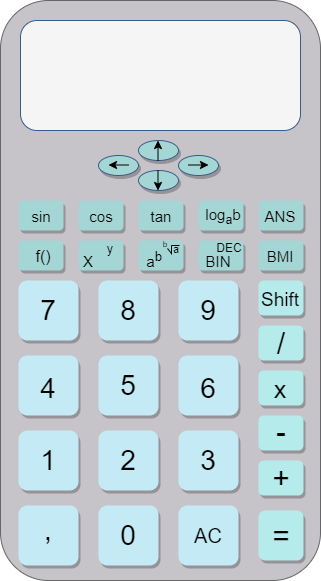

The diagram above was exported from draw.io. Its source (the exported page's mxGraphModel, read from the mxfile embedded in the PNG):
<mxGraphModel dx="1038" dy="580" grid="1" gridSize="10" guides="1" tooltips="1" connect="1" arrows="1" fold="1" page="1" pageScale="1" pageWidth="827" pageHeight="1169" math="0" shadow="0">
  <root>
    <mxCell id="0" />
    <mxCell id="1" parent="0" />
    <mxCell id="jHn-ClOITFvtc3Jte4d7-1" value="" style="rounded=1;whiteSpace=wrap;html=1;fillColor=#C6C3C9;strokeColor=#666666;fontColor=#333333;" parent="1" vertex="1">
      <mxGeometry x="242" width="320" height="580" as="geometry" />
    </mxCell>
    <mxCell id="jHn-ClOITFvtc3Jte4d7-2" value="" style="rounded=1;whiteSpace=wrap;html=1;fillColor=#f5f5f5;strokeColor=#3B5B85;fontColor=#333333;" parent="1" vertex="1">
      <mxGeometry x="262" y="20" width="280" height="110" as="geometry" />
    </mxCell>
    <mxCell id="jHn-ClOITFvtc3Jte4d7-5" value="" style="rounded=1;whiteSpace=wrap;html=1;fillColor=#C4EBF5;strokeColor=none;fontColor=#333333;strokeWidth=10;shadow=1;perimeterSpacing=2;comic=0;" parent="1" vertex="1">
      <mxGeometry x="260" y="280" width="60" height="60" as="geometry" />
    </mxCell>
    <mxCell id="jHn-ClOITFvtc3Jte4d7-12" value="" style="rounded=1;whiteSpace=wrap;html=1;fillColor=#B5EBEB;strokeColor=none;fontColor=#333333;shadow=1;strokeWidth=1;" parent="1" vertex="1">
      <mxGeometry x="500" y="510" width="45" height="50" as="geometry" />
    </mxCell>
    <mxCell id="jHn-ClOITFvtc3Jte4d7-13" value="" style="rounded=1;whiteSpace=wrap;html=1;fillColor=#A5D6D6;strokeColor=none;fontColor=#333333;shadow=1;" parent="1" vertex="1">
      <mxGeometry x="500" y="240" width="45" height="30" as="geometry" />
    </mxCell>
    <mxCell id="jHn-ClOITFvtc3Jte4d7-25" value="" style="rounded=1;whiteSpace=wrap;html=1;fillColor=#C4EBF5;strokeColor=none;fontColor=#333333;strokeWidth=5;shadow=1;" parent="1" vertex="1">
      <mxGeometry x="340" y="280" width="60" height="60" as="geometry" />
    </mxCell>
    <mxCell id="jHn-ClOITFvtc3Jte4d7-26" value="" style="rounded=1;whiteSpace=wrap;html=1;fillColor=#C4EBF5;strokeColor=none;fontColor=#333333;strokeWidth=5;shadow=1;" parent="1" vertex="1">
      <mxGeometry x="420" y="280" width="60" height="60" as="geometry" />
    </mxCell>
    <mxCell id="jHn-ClOITFvtc3Jte4d7-27" value="" style="rounded=1;whiteSpace=wrap;html=1;fillColor=#C4EBF5;strokeColor=none;fontColor=#333333;strokeWidth=5;shadow=1;" parent="1" vertex="1">
      <mxGeometry x="420" y="355" width="60" height="60" as="geometry" />
    </mxCell>
    <mxCell id="jHn-ClOITFvtc3Jte4d7-28" value="" style="rounded=1;whiteSpace=wrap;html=1;fillColor=#C4EBF5;strokeColor=none;fontColor=#333333;strokeWidth=1;shadow=1;" parent="1" vertex="1">
      <mxGeometry x="420" y="430" width="60" height="60" as="geometry" />
    </mxCell>
    <mxCell id="jHn-ClOITFvtc3Jte4d7-29" value="" style="rounded=1;whiteSpace=wrap;html=1;fillColor=#C4EBF5;strokeColor=none;fontColor=#333333;strokeWidth=5;shadow=1;" parent="1" vertex="1">
      <mxGeometry x="340" y="430" width="60" height="60" as="geometry" />
    </mxCell>
    <mxCell id="jHn-ClOITFvtc3Jte4d7-30" value="" style="rounded=1;whiteSpace=wrap;html=1;fillColor=#C4EBF5;strokeColor=none;fontColor=#333333;strokeWidth=5;shadow=1;fontStyle=1" parent="1" vertex="1">
      <mxGeometry x="260" y="430" width="60" height="60" as="geometry" />
    </mxCell>
    <mxCell id="jHn-ClOITFvtc3Jte4d7-31" value="" style="rounded=1;whiteSpace=wrap;html=1;fillColor=#C4EBF5;strokeColor=none;fontColor=#333333;strokeWidth=5;shadow=1;" parent="1" vertex="1">
      <mxGeometry x="340" y="355" width="60" height="60" as="geometry" />
    </mxCell>
    <mxCell id="jHn-ClOITFvtc3Jte4d7-32" value="" style="rounded=1;whiteSpace=wrap;html=1;fillColor=#C4EBF5;strokeColor=none;fontColor=#333333;strokeWidth=5;shadow=1;" parent="1" vertex="1">
      <mxGeometry x="260" y="355" width="60" height="60" as="geometry" />
    </mxCell>
    <mxCell id="jHn-ClOITFvtc3Jte4d7-38" value="" style="rounded=1;whiteSpace=wrap;html=1;fillColor=#B5EBEB;strokeColor=none;fontColor=#333333;shadow=1;strokeWidth=1;" parent="1" vertex="1">
      <mxGeometry x="500" y="280" width="45" height="35" as="geometry" />
    </mxCell>
    <mxCell id="jHn-ClOITFvtc3Jte4d7-39" value="" style="rounded=1;whiteSpace=wrap;html=1;fillColor=#B5EBEB;strokeColor=none;fontColor=#333333;shadow=1;strokeWidth=1;" parent="1" vertex="1">
      <mxGeometry x="500" y="325" width="45" height="35" as="geometry" />
    </mxCell>
    <mxCell id="jHn-ClOITFvtc3Jte4d7-40" value="" style="rounded=1;whiteSpace=wrap;html=1;fillColor=#B5EBEB;strokeColor=none;fontColor=#333333;shadow=1;strokeWidth=1;" parent="1" vertex="1">
      <mxGeometry x="500" y="415" width="45" height="35" as="geometry" />
    </mxCell>
    <mxCell id="jHn-ClOITFvtc3Jte4d7-41" value="" style="rounded=1;whiteSpace=wrap;html=1;fillColor=#B5EBEB;strokeColor=none;fontColor=#333333;shadow=1;strokeWidth=1;" parent="1" vertex="1">
      <mxGeometry x="500" y="460" width="45" height="35" as="geometry" />
    </mxCell>
    <mxCell id="jHn-ClOITFvtc3Jte4d7-44" value="" style="rounded=1;whiteSpace=wrap;html=1;fillColor=#A5D6D6;strokeColor=none;fontColor=#333333;shadow=1;" parent="1" vertex="1">
      <mxGeometry x="260" y="240" width="45" height="30" as="geometry" />
    </mxCell>
    <mxCell id="jHn-ClOITFvtc3Jte4d7-45" value="" style="rounded=1;whiteSpace=wrap;html=1;fillColor=#A5D6D6;strokeColor=none;fontColor=#333333;shadow=1;" parent="1" vertex="1">
      <mxGeometry x="320" y="240" width="45" height="30" as="geometry" />
    </mxCell>
    <mxCell id="jHn-ClOITFvtc3Jte4d7-46" value="" style="rounded=1;whiteSpace=wrap;html=1;fillColor=#A5D6D6;strokeColor=none;fontColor=#333333;shadow=1;" parent="1" vertex="1">
      <mxGeometry x="380" y="240" width="45" height="30" as="geometry" />
    </mxCell>
    <mxCell id="jHn-ClOITFvtc3Jte4d7-47" value="" style="rounded=1;whiteSpace=wrap;html=1;fillColor=#A5D6D6;strokeColor=none;fontColor=#333333;shadow=1;" parent="1" vertex="1">
      <mxGeometry x="440" y="240" width="45" height="30" as="geometry" />
    </mxCell>
    <mxCell id="jHn-ClOITFvtc3Jte4d7-49" value="" style="rounded=1;whiteSpace=wrap;html=1;fillColor=#A5D6D6;strokeColor=none;fontColor=#333333;shadow=1;" parent="1" vertex="1">
      <mxGeometry x="440" y="200" width="45" height="30" as="geometry" />
    </mxCell>
    <mxCell id="jHn-ClOITFvtc3Jte4d7-50" value="" style="rounded=1;whiteSpace=wrap;html=1;fillColor=#A5D6D6;strokeColor=none;fontColor=#333333;shadow=1;" parent="1" vertex="1">
      <mxGeometry x="380" y="200" width="45" height="30" as="geometry" />
    </mxCell>
    <mxCell id="jHn-ClOITFvtc3Jte4d7-51" value="" style="rounded=1;whiteSpace=wrap;html=1;fillColor=#A5D6D6;strokeColor=none;fontColor=#333333;shadow=1;" parent="1" vertex="1">
      <mxGeometry x="320" y="200" width="45" height="30" as="geometry" />
    </mxCell>
    <mxCell id="jHn-ClOITFvtc3Jte4d7-52" value="" style="rounded=1;whiteSpace=wrap;html=1;fillColor=#A5D6D6;strokeColor=none;fontColor=#333333;shadow=1;" parent="1" vertex="1">
      <mxGeometry x="260" y="200" width="45" height="30" as="geometry" />
    </mxCell>
    <mxCell id="jHn-ClOITFvtc3Jte4d7-53" value="" style="rounded=1;whiteSpace=wrap;html=1;fillColor=#A5D6D6;strokeColor=none;fontColor=#333333;shadow=1;" parent="1" vertex="1">
      <mxGeometry x="500" y="200" width="45" height="30" as="geometry" />
    </mxCell>
    <mxCell id="jHn-ClOITFvtc3Jte4d7-55" value="" style="rounded=1;whiteSpace=wrap;html=1;fillColor=#C4EBF5;strokeColor=none;fontColor=#333333;strokeWidth=5;shadow=1;" parent="1" vertex="1">
      <mxGeometry x="260" y="505" width="60" height="60" as="geometry" />
    </mxCell>
    <mxCell id="jHn-ClOITFvtc3Jte4d7-56" value="" style="rounded=1;whiteSpace=wrap;html=1;fillColor=#C4EBF5;strokeColor=none;fontColor=#333333;strokeWidth=5;shadow=1;" parent="1" vertex="1">
      <mxGeometry x="340" y="505" width="60" height="60" as="geometry" />
    </mxCell>
    <mxCell id="jHn-ClOITFvtc3Jte4d7-57" value="" style="rounded=1;whiteSpace=wrap;html=1;fillColor=#C4EBF5;strokeColor=none;fontColor=#333333;strokeWidth=5;shadow=1;" parent="1" vertex="1">
      <mxGeometry x="420" y="505" width="60" height="60" as="geometry" />
    </mxCell>
    <mxCell id="jHn-ClOITFvtc3Jte4d7-58" value="" style="rounded=1;whiteSpace=wrap;html=1;fillColor=#B5EBEB;strokeColor=none;fontColor=#333333;shadow=1;strokeWidth=1;" parent="1" vertex="1">
      <mxGeometry x="500" y="370" width="45" height="35" as="geometry" />
    </mxCell>
    <mxCell id="jHn-ClOITFvtc3Jte4d7-60" value="&lt;font&gt;&lt;font style=&quot;font-size: 28px&quot;&gt;,&lt;/font&gt;&lt;br&gt;&lt;/font&gt;" style="text;html=1;strokeColor=none;fillColor=none;align=center;verticalAlign=middle;whiteSpace=wrap;rounded=0;shadow=1;comic=0;" parent="1" vertex="1">
      <mxGeometry x="270" y="520" width="40" height="20" as="geometry" />
    </mxCell>
    <mxCell id="jHn-ClOITFvtc3Jte4d7-61" value="&lt;font&gt;&lt;font style=&quot;font-size: 28px&quot;&gt;4&lt;/font&gt;&lt;br&gt;&lt;/font&gt;" style="text;html=1;strokeColor=none;fillColor=none;align=center;verticalAlign=middle;whiteSpace=wrap;rounded=0;shadow=1;comic=0;" parent="1" vertex="1">
      <mxGeometry x="270" y="377.5" width="40" height="20" as="geometry" />
    </mxCell>
    <mxCell id="jHn-ClOITFvtc3Jte4d7-62" value="&lt;font&gt;&lt;font style=&quot;font-size: 28px&quot;&gt;1&lt;/font&gt;&lt;br&gt;&lt;/font&gt;" style="text;html=1;strokeColor=none;fillColor=none;align=center;verticalAlign=middle;whiteSpace=wrap;rounded=0;shadow=1;comic=0;" parent="1" vertex="1">
      <mxGeometry x="270" y="450" width="40" height="20" as="geometry" />
    </mxCell>
    <mxCell id="jHn-ClOITFvtc3Jte4d7-63" value="&lt;font&gt;&lt;font style=&quot;font-size: 28px&quot;&gt;3&lt;/font&gt;&lt;br&gt;&lt;/font&gt;" style="text;html=1;strokeColor=none;fillColor=none;align=center;verticalAlign=middle;whiteSpace=wrap;rounded=0;shadow=1;comic=0;" parent="1" vertex="1">
      <mxGeometry x="430" y="450" width="40" height="20" as="geometry" />
    </mxCell>
    <mxCell id="jHn-ClOITFvtc3Jte4d7-64" value="&lt;font&gt;&lt;font style=&quot;font-size: 28px&quot;&gt;2&lt;/font&gt;&lt;br&gt;&lt;/font&gt;" style="text;html=1;strokeColor=none;fillColor=none;align=center;verticalAlign=middle;whiteSpace=wrap;rounded=0;shadow=1;comic=0;" parent="1" vertex="1">
      <mxGeometry x="350" y="450" width="40" height="20" as="geometry" />
    </mxCell>
    <mxCell id="jHn-ClOITFvtc3Jte4d7-65" value="&lt;font&gt;&lt;font style=&quot;font-size: 20px&quot;&gt;AC&lt;/font&gt;&lt;br&gt;&lt;/font&gt;" style="text;html=1;strokeColor=none;fillColor=none;align=center;verticalAlign=middle;whiteSpace=wrap;rounded=0;shadow=1;comic=0;" parent="1" vertex="1">
      <mxGeometry x="430" y="525" width="40" height="20" as="geometry" />
    </mxCell>
    <mxCell id="jHn-ClOITFvtc3Jte4d7-66" value="&lt;font&gt;&lt;font style=&quot;font-size: 28px&quot;&gt;0&lt;/font&gt;&lt;br&gt;&lt;/font&gt;" style="text;html=1;strokeColor=none;fillColor=none;align=center;verticalAlign=middle;whiteSpace=wrap;rounded=0;shadow=1;comic=0;" parent="1" vertex="1">
      <mxGeometry x="350" y="525" width="40" height="20" as="geometry" />
    </mxCell>
    <mxCell id="jHn-ClOITFvtc3Jte4d7-68" value="&lt;font&gt;&lt;font style=&quot;font-size: 28px&quot;&gt;6&lt;/font&gt;&lt;br&gt;&lt;/font&gt;" style="text;html=1;strokeColor=none;fillColor=none;align=center;verticalAlign=middle;whiteSpace=wrap;rounded=0;shadow=1;comic=0;" parent="1" vertex="1">
      <mxGeometry x="430" y="377.5" width="40" height="20" as="geometry" />
    </mxCell>
    <mxCell id="jHn-ClOITFvtc3Jte4d7-69" value="&lt;font&gt;&lt;font style=&quot;font-size: 28px&quot;&gt;5&lt;/font&gt;&lt;br&gt;&lt;/font&gt;" style="text;html=1;strokeColor=none;fillColor=none;align=center;verticalAlign=middle;whiteSpace=wrap;rounded=0;shadow=1;comic=0;" parent="1" vertex="1">
      <mxGeometry x="350" y="375" width="40" height="20" as="geometry" />
    </mxCell>
    <mxCell id="jHn-ClOITFvtc3Jte4d7-70" value="&lt;font&gt;&lt;font style=&quot;font-size: 28px&quot;&gt;7&lt;/font&gt;&lt;br&gt;&lt;/font&gt;" style="text;html=1;strokeColor=none;fillColor=none;align=center;verticalAlign=middle;whiteSpace=wrap;rounded=0;shadow=1;comic=0;" parent="1" vertex="1">
      <mxGeometry x="270" y="300" width="40" height="20" as="geometry" />
    </mxCell>
    <mxCell id="jHn-ClOITFvtc3Jte4d7-71" value="&lt;font&gt;&lt;font style=&quot;font-size: 28px&quot;&gt;8&lt;/font&gt;&lt;br&gt;&lt;/font&gt;" style="text;html=1;strokeColor=none;fillColor=none;align=center;verticalAlign=middle;whiteSpace=wrap;rounded=0;shadow=1;comic=0;" parent="1" vertex="1">
      <mxGeometry x="350" y="300" width="40" height="20" as="geometry" />
    </mxCell>
    <mxCell id="jHn-ClOITFvtc3Jte4d7-72" value="&lt;font&gt;&lt;font style=&quot;font-size: 28px&quot;&gt;9&lt;/font&gt;&lt;br&gt;&lt;/font&gt;" style="text;html=1;strokeColor=none;fillColor=none;align=center;verticalAlign=middle;whiteSpace=wrap;rounded=0;shadow=1;comic=0;" parent="1" vertex="1">
      <mxGeometry x="430" y="300" width="40" height="20" as="geometry" />
    </mxCell>
    <mxCell id="jHn-ClOITFvtc3Jte4d7-74" value="&lt;font style=&quot;font-size: 30px&quot;&gt;=&lt;/font&gt;" style="text;html=1;strokeColor=none;fillColor=none;align=center;verticalAlign=middle;whiteSpace=wrap;rounded=0;shadow=1;comic=0;fontSize=21;" parent="1" vertex="1">
      <mxGeometry x="502.5" y="525" width="40" height="20" as="geometry" />
    </mxCell>
    <mxCell id="jHn-ClOITFvtc3Jte4d7-80" value="&lt;font style=&quot;font-size: 25px&quot;&gt;x&lt;/font&gt;" style="text;html=1;strokeColor=none;fillColor=none;align=center;verticalAlign=middle;whiteSpace=wrap;rounded=0;shadow=1;comic=0;fontSize=21;" parent="1" vertex="1">
      <mxGeometry x="502" y="377.5" width="40" height="20" as="geometry" />
    </mxCell>
    <mxCell id="jHn-ClOITFvtc3Jte4d7-81" value="&lt;font style=&quot;font-size: 30px&quot;&gt;-&lt;/font&gt;" style="text;html=1;strokeColor=none;fillColor=none;align=center;verticalAlign=middle;whiteSpace=wrap;rounded=0;shadow=1;comic=0;fontSize=21;" parent="1" vertex="1">
      <mxGeometry x="502.5" y="421" width="40" height="20" as="geometry" />
    </mxCell>
    <mxCell id="jHn-ClOITFvtc3Jte4d7-82" value="&lt;font style=&quot;font-size: 30px&quot;&gt;+&lt;/font&gt;" style="text;html=1;strokeColor=none;fillColor=none;align=center;verticalAlign=middle;whiteSpace=wrap;rounded=0;shadow=1;comic=0;fontSize=21;" parent="1" vertex="1">
      <mxGeometry x="502.5" y="467.5" width="40" height="20" as="geometry" />
    </mxCell>
    <mxCell id="jHn-ClOITFvtc3Jte4d7-83" value="&lt;font style=&quot;font-size: 30px&quot;&gt;/&lt;/font&gt;" style="text;html=1;strokeColor=none;fillColor=none;align=center;verticalAlign=middle;whiteSpace=wrap;rounded=0;shadow=1;comic=0;fontSize=21;" parent="1" vertex="1">
      <mxGeometry x="502.5" y="332.5" width="40" height="20" as="geometry" />
    </mxCell>
    <mxCell id="jHn-ClOITFvtc3Jte4d7-84" value="&lt;font style=&quot;font-size: 19px&quot;&gt;Shift&lt;/font&gt;" style="text;html=1;strokeColor=none;fillColor=none;align=center;verticalAlign=middle;whiteSpace=wrap;rounded=0;shadow=1;comic=0;fontSize=21;" parent="1" vertex="1">
      <mxGeometry x="502" y="287.5" width="40" height="20" as="geometry" />
    </mxCell>
    <mxCell id="jHn-ClOITFvtc3Jte4d7-95" value="&lt;font style=&quot;font-size: 15px&quot;&gt;sin&lt;/font&gt;" style="text;html=1;strokeColor=none;fillColor=none;align=center;verticalAlign=middle;whiteSpace=wrap;rounded=0;shadow=1;comic=0;fontSize=19;" parent="1" vertex="1">
      <mxGeometry x="262.5" y="205" width="40" height="20" as="geometry" />
    </mxCell>
    <mxCell id="jHn-ClOITFvtc3Jte4d7-97" value="&lt;font style=&quot;font-size: 15px&quot;&gt;log&lt;sub&gt;a&lt;/sub&gt;b&lt;/font&gt;" style="text;html=1;strokeColor=none;fillColor=none;align=center;verticalAlign=middle;whiteSpace=wrap;rounded=0;shadow=1;comic=0;fontSize=19;" parent="1" vertex="1">
      <mxGeometry x="445" y="205" width="40" height="20" as="geometry" />
    </mxCell>
    <mxCell id="jHn-ClOITFvtc3Jte4d7-98" value="&lt;font style=&quot;font-size: 15px&quot;&gt;tan&lt;/font&gt;" style="text;html=1;strokeColor=none;fillColor=none;align=center;verticalAlign=middle;whiteSpace=wrap;rounded=0;shadow=1;comic=0;fontSize=19;" parent="1" vertex="1">
      <mxGeometry x="382.5" y="205" width="40" height="20" as="geometry" />
    </mxCell>
    <mxCell id="jHn-ClOITFvtc3Jte4d7-99" value="&lt;font style=&quot;font-size: 15px&quot;&gt;cos&lt;/font&gt;" style="text;html=1;strokeColor=none;fillColor=none;align=center;verticalAlign=middle;whiteSpace=wrap;rounded=0;shadow=1;comic=0;fontSize=19;" parent="1" vertex="1">
      <mxGeometry x="322.5" y="205" width="40" height="20" as="geometry" />
    </mxCell>
    <mxCell id="jHn-ClOITFvtc3Jte4d7-100" value="&lt;font style=&quot;font-size: 15px&quot;&gt;ANS&lt;/font&gt;" style="text;html=1;strokeColor=none;fillColor=none;align=center;verticalAlign=middle;whiteSpace=wrap;rounded=0;shadow=1;comic=0;fontSize=19;" parent="1" vertex="1">
      <mxGeometry x="502" y="205" width="40" height="20" as="geometry" />
    </mxCell>
    <mxCell id="jHn-ClOITFvtc3Jte4d7-101" value="&lt;font style=&quot;font-size: 15px&quot;&gt;BMI&lt;/font&gt;" style="text;html=1;strokeColor=none;fillColor=none;align=center;verticalAlign=middle;whiteSpace=wrap;rounded=0;shadow=1;comic=0;fontSize=19;" parent="1" vertex="1">
      <mxGeometry x="502" y="245" width="40" height="20" as="geometry" />
    </mxCell>
    <mxCell id="jHn-ClOITFvtc3Jte4d7-102" value="&lt;span style=&quot;font-size: 15px&quot;&gt;BIN&lt;/span&gt;" style="text;html=1;strokeColor=none;fillColor=none;align=center;verticalAlign=middle;whiteSpace=wrap;rounded=0;shadow=1;comic=0;fontSize=19;" parent="1" vertex="1">
      <mxGeometry x="440" y="250" width="40" height="20" as="geometry" />
    </mxCell>
    <mxCell id="jHn-ClOITFvtc3Jte4d7-103" value="&lt;span style=&quot;font-size: 15px&quot;&gt;a&lt;sup&gt;b&lt;/sup&gt;&lt;/span&gt;" style="text;html=1;strokeColor=none;fillColor=none;align=center;verticalAlign=middle;whiteSpace=wrap;rounded=0;shadow=1;comic=0;fontSize=19;" parent="1" vertex="1">
      <mxGeometry x="372" y="250" width="48" height="20" as="geometry" />
    </mxCell>
    <mxCell id="jHn-ClOITFvtc3Jte4d7-104" value="&lt;font style=&quot;font-size: 15px&quot;&gt;X&lt;/font&gt;" style="text;html=1;strokeColor=none;fillColor=none;align=center;verticalAlign=middle;whiteSpace=wrap;rounded=0;shadow=1;comic=0;fontSize=19;" parent="1" vertex="1">
      <mxGeometry x="310" y="250" width="40" height="20" as="geometry" />
    </mxCell>
    <mxCell id="jHn-ClOITFvtc3Jte4d7-105" value="&lt;font style=&quot;font-size: 16px&quot;&gt;f()&lt;/font&gt;" style="text;html=1;strokeColor=none;fillColor=none;align=center;verticalAlign=middle;whiteSpace=wrap;rounded=0;shadow=1;comic=0;fontSize=19;" parent="1" vertex="1">
      <mxGeometry x="260" y="240" width="50" height="30" as="geometry" />
    </mxCell>
    <mxCell id="jHn-ClOITFvtc3Jte4d7-106" value="" style="ellipse;whiteSpace=wrap;html=1;shadow=1;comic=0;strokeColor=#3B5B85;strokeWidth=1;fillColor=#A5D6D6;fontSize=19;" parent="1" vertex="1">
      <mxGeometry x="340" y="155" width="40" height="20" as="geometry" />
    </mxCell>
    <mxCell id="jHn-ClOITFvtc3Jte4d7-107" value="" style="ellipse;whiteSpace=wrap;html=1;shadow=1;comic=0;strokeColor=#3B5B85;strokeWidth=1;fillColor=#A5D6D6;fontSize=19;" parent="1" vertex="1">
      <mxGeometry x="380" y="170" width="40" height="20" as="geometry" />
    </mxCell>
    <mxCell id="jHn-ClOITFvtc3Jte4d7-108" value="" style="ellipse;whiteSpace=wrap;html=1;shadow=1;comic=0;strokeColor=#3B5B85;strokeWidth=1;fillColor=#A5D6D6;fontSize=19;" parent="1" vertex="1">
      <mxGeometry x="420" y="155" width="40" height="20" as="geometry" />
    </mxCell>
    <mxCell id="jHn-ClOITFvtc3Jte4d7-109" value="" style="ellipse;whiteSpace=wrap;html=1;shadow=1;comic=0;strokeColor=#3B5B85;strokeWidth=1;fillColor=#A5D6D6;fontSize=19;" parent="1" vertex="1">
      <mxGeometry x="380" y="140" width="40" height="20" as="geometry" />
    </mxCell>
    <mxCell id="jHn-ClOITFvtc3Jte4d7-113" value="" style="html=1;labelBackgroundColor=#ffffff;endArrow=classic;endFill=1;endSize=6;jettySize=auto;orthogonalLoop=1;strokeWidth=1;fontSize=14;" parent="1" edge="1">
      <mxGeometry width="60" height="60" relative="1" as="geometry">
        <mxPoint x="399.5" y="160" as="sourcePoint" />
        <mxPoint x="399.5" y="140" as="targetPoint" />
      </mxGeometry>
    </mxCell>
    <mxCell id="jHn-ClOITFvtc3Jte4d7-116" value="" style="html=1;labelBackgroundColor=#ffffff;endArrow=classic;endFill=1;endSize=6;jettySize=auto;orthogonalLoop=1;strokeWidth=1;fontSize=14;" parent="1" edge="1">
      <mxGeometry width="60" height="60" relative="1" as="geometry">
        <mxPoint x="399.5" y="170" as="sourcePoint" />
        <mxPoint x="399.5" y="190" as="targetPoint" />
      </mxGeometry>
    </mxCell>
    <mxCell id="jHn-ClOITFvtc3Jte4d7-117" value="" style="html=1;labelBackgroundColor=#ffffff;endArrow=classic;endFill=1;endSize=6;jettySize=auto;orthogonalLoop=1;strokeWidth=1;fontSize=14;" parent="1" edge="1">
      <mxGeometry width="60" height="60" relative="1" as="geometry">
        <mxPoint x="370" y="164.5" as="sourcePoint" />
        <mxPoint x="350" y="164.5" as="targetPoint" />
      </mxGeometry>
    </mxCell>
    <mxCell id="jHn-ClOITFvtc3Jte4d7-118" value="" style="html=1;labelBackgroundColor=#ffffff;endArrow=classic;endFill=1;endSize=6;jettySize=auto;orthogonalLoop=1;strokeWidth=1;fontSize=14;" parent="1" edge="1">
      <mxGeometry width="60" height="60" relative="1" as="geometry">
        <mxPoint x="430" y="164.5" as="sourcePoint" />
        <mxPoint x="450" y="164.5" as="targetPoint" />
      </mxGeometry>
    </mxCell>
    <mxCell id="jHn-ClOITFvtc3Jte4d7-125" value="" style="endArrow=none;html=1;fontSize=19;" parent="1" edge="1">
      <mxGeometry width="50" height="50" relative="1" as="geometry">
        <mxPoint x="413" y="254" as="sourcePoint" />
        <mxPoint x="413" y="245" as="targetPoint" />
        <Array as="points" />
      </mxGeometry>
    </mxCell>
    <mxCell id="jHn-ClOITFvtc3Jte4d7-126" value="" style="endArrow=none;html=1;fontSize=19;" parent="1" edge="1">
      <mxGeometry width="50" height="50" relative="1" as="geometry">
        <mxPoint x="409" y="248" as="sourcePoint" />
        <mxPoint x="413" y="253" as="targetPoint" />
      </mxGeometry>
    </mxCell>
    <mxCell id="jHn-ClOITFvtc3Jte4d7-127" value="" style="endArrow=none;html=1;fontSize=19;" parent="1" edge="1">
      <mxGeometry width="50" height="50" relative="1" as="geometry">
        <mxPoint x="413" y="245" as="sourcePoint" />
        <mxPoint x="421" y="245" as="targetPoint" />
      </mxGeometry>
    </mxCell>
    <mxCell id="jHn-ClOITFvtc3Jte4d7-129" value="&lt;font style=&quot;font-size: 11px&quot;&gt;a&lt;/font&gt;" style="text;html=1;strokeColor=none;fillColor=none;align=center;verticalAlign=middle;whiteSpace=wrap;rounded=0;shadow=1;comic=0;fontSize=19;" parent="1" vertex="1">
      <mxGeometry x="398" y="236" width="40" height="20" as="geometry" />
    </mxCell>
    <mxCell id="jHn-ClOITFvtc3Jte4d7-130" value="&lt;font style=&quot;font-size: 8px&quot;&gt;b&lt;/font&gt;" style="text;html=1;strokeColor=none;fillColor=none;align=center;verticalAlign=middle;whiteSpace=wrap;rounded=0;shadow=1;comic=0;fontSize=19;" parent="1" vertex="1">
      <mxGeometry x="387" y="230" width="40" height="20" as="geometry" />
    </mxCell>
    <mxCell id="jHn-ClOITFvtc3Jte4d7-131" value="&lt;font style=&quot;font-size: 13px&quot;&gt;y&lt;/font&gt;" style="text;html=1;strokeColor=none;fillColor=none;align=center;verticalAlign=middle;whiteSpace=wrap;rounded=0;shadow=1;comic=0;fontSize=19;" parent="1" vertex="1">
      <mxGeometry x="332" y="236" width="40" height="20" as="geometry" />
    </mxCell>
    <mxCell id="ZqRhHTEu0O2aDbYCTVpE-1" value="DEC" style="text;html=1;strokeColor=none;fillColor=none;align=center;verticalAlign=middle;whiteSpace=wrap;rounded=0;" vertex="1" parent="1">
      <mxGeometry x="451" y="227" width="40" height="40" as="geometry" />
    </mxCell>
  </root>
</mxGraphModel>